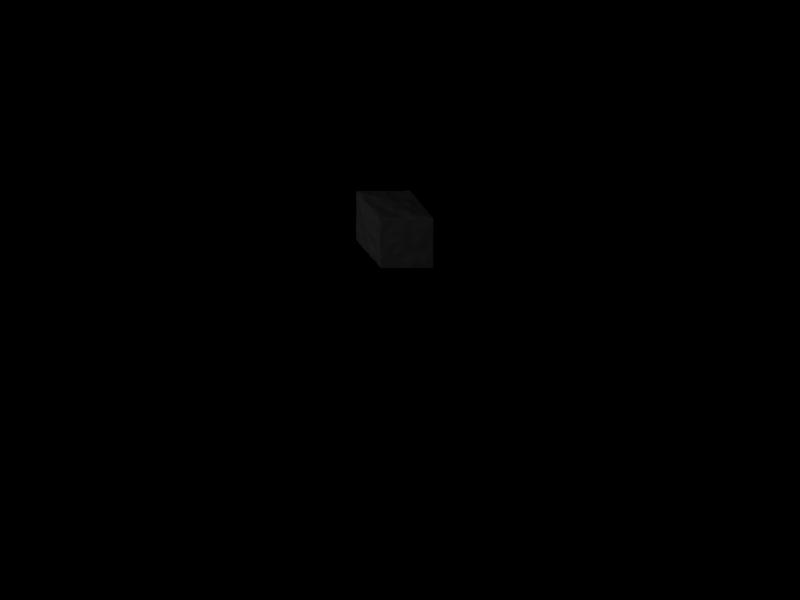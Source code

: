 # Source: stonewall.blend  (saved by Blender 2.48.1; exported with 4.5.12 LTS)
import bpy
from mathutils import Matrix  # noqa: F401  (used for matrix-valued properties, if any)

bpy.ops.wm.read_factory_settings(use_empty=True)
scene = bpy.context.scene
scene.name = 'Scene'

# ---- collections
col_collection_1 = bpy.data.collections.new('Collection 1'); scene.collection.children.link(col_collection_1)

# ---- materials (node trees are filled in below, after node groups)
mat_material_001 = bpy.data.materials.new('Material.001')
mat_material_001.alpha_threshold = 0.0
mat_material_001.preview_render_type = 'FLAT'
mat_material_001.diffuse_color = (0.3564, 0.3506, 0.3506, 1.0)
mat_material_001.roughness = 0.5
mat_material_001.specular_intensity = 0.0
mat_material_001.line_color = (0.0, 0.0, 0.0, 1.0)

# ---- material node trees

# ---- world
world_world = bpy.data.worlds.new('World'); scene.world = world_world
world_world.color = (0.0, 0.0, 0.0)
world_world.use_sun_shadow = False
world_world.sun_shadow_jitter_overblur = 0.0
world_world.cycles.sampling_method = 'MANUAL'
world_world.cycles.sample_map_resolution = 256

# ---- cameras
cam_camera = bpy.data.cameras.new('Camera')
cam_camera.type = 'ORTHO'
cam_camera.passepartout_alpha = 0.2
cam_camera.clip_start = 0.001
cam_camera.clip_end = 4092.0
cam_camera.lens = 35.0
cam_camera.ortho_scale = 30.0
cam_camera.show_passepartout = False
cam_camera.show_safe_areas = True
cam_camera.dof.focus_distance = 0.0
cam_camera.dof.aperture_fstop = 128.0

# ---- lights
light_lamp_002 = bpy.data.lights.new('Lamp.002', 'POINT')
light_lamp_002.transmission_factor = 0.0
light_lamp_002.energy = 100.0
light_lamp_002.shadow_buffer_clip_start = 0.5
light_lamp_002.shadow_soft_size = 1.0
light_lamp_002.shadow_maximum_resolution = 0.006
light_lamp_002.use_absolute_resolution = True
light_lamp_002.cycles.use_multiple_importance_sampling = False
light_lamp = bpy.data.lights.new('Lamp', 'SUN')
light_lamp.transmission_factor = 0.0
light_lamp.angle = 1.571
light_lamp.energy = 1.0
light_lamp.shadow_buffer_clip_start = 0.5
light_lamp.shadow_soft_size = 1.0
light_lamp.shadow_cascade_max_distance = 1000.0
light_lamp.cycles.use_multiple_importance_sampling = False

# ---- meshes
me_plane = bpy.data.meshes.new('Plane')
me_plane.from_pydata([(1.045, 0.8512, 0.03317), (1.044, -1.086, 0.02704), (-0.9463, -1.086, 0.02768), (-0.9463, 0.8512, 0.02768), (0.01919, -1.086, 0.03484), (1.045, -0.1007, 0.02796), (0.02142, 0.8516, 0.02676), (-0.9463, -0.1007, 0.02768), (0.02426, -0.09684, 0.07855), (0.5326, -1.086, 0.03205), (-0.4883, -1.086, 0.03792), (1.047, 0.3752, 0.03506), (1.045, -0.5767, 0.02764), (0.5268, 0.8512, 0.02615), (-0.4938, 0.8516, 0.02609), (-0.9407, -0.5773, 0.02975), (-0.9456, 0.3752, 0.02899), (-0.4927, -0.1149, 0.06814), (0.01182, 0.3728, 0.07118), (0.5533, -0.1007, 0.07757), (0.02765, -0.571, 0.06045), (-0.4764, 0.3743, 0.06946), (0.5361, 0.3752, 0.04251), (-0.4844, -0.5735, 0.03729), (0.534, -0.5755, 0.04896), (0.791, -1.086, 0.03505), (0.2765, -1.086, 0.0473), (-0.7501, -1.086, 0.03287), (-0.2351, -1.086, 0.0322), (1.05, 0.6132, 0.04153), (1.044, 0.1372, 0.02709), (1.045, -0.8147, 0.0281), (1.044, -0.3387, 0.02708), (0.7849, 0.8508, 0.02184), (0.2738, 0.8512, 0.02482), (-0.7539, 0.8512, 0.02905), (-0.2329, 0.8519, 0.02631), (-0.9418, -0.8147, 0.03287), (-0.9418, -0.3387, 0.03287), (-0.9456, 0.6132, 0.02907), (-0.9463, 0.1372, 0.02768), (-0.2371, -0.09852, 0.07541), (-0.7536, -0.1016, 0.03071), (0.009714, 0.1332, 0.074), (0.02024, 0.6137, 0.05229), (0.7933, -0.1007, 0.04698), (0.2966, -0.1001, 0.06717), (0.03187, -0.3307, 0.06913), (0.02513, -0.8102, 0.05652), (-0.7277, 0.375, 0.03608), (-0.4935, 0.6137, 0.03811), (-0.237, 0.3723, 0.06472), (-0.4866, 0.1338, 0.05474), (0.2733, 0.375, 0.05401), (0.534, 0.6132, 0.04401), (0.7964, 0.3752, 0.05124), (0.5343, 0.1372, 0.06067), (-0.7362, -0.5765, 0.05256), (-0.4896, -0.3367, 0.03953), (-0.2299, -0.5722, 0.05787), (-0.4803, -0.8129, 0.04384), (0.2838, -0.5738, 0.0704), (0.5422, -0.3387, 0.05085), (0.8082, -0.5767, 0.0517), (0.5334, -0.812, 0.06275), (-0.7396, 0.6132, 0.05392), (-0.2338, 0.6141, 0.04481), (-0.7515, 0.1369, 0.03294), (-0.2386, 0.132, 0.07716), (0.2758, 0.6132, 0.03035), (0.7935, 0.6128, 0.04514), (0.2791, 0.1363, 0.05648), (0.7915, 0.1372, 0.03931), (-0.7439, -0.3387, 0.04235), (-0.2351, -0.3316, 0.06947), (-0.7439, -0.8147, 0.04235), (-0.2284, -0.8114, 0.03756), (0.2946, -0.3379, 0.06089), (0.7925, -0.3387, 0.03817), (0.281, -0.8096, 0.07821), (0.8076, -0.8147, 0.0568), (0.9226, -1.086, 0.03033), (0.6617, -1.086, 0.02611), (0.4047, -1.086, 0.03478), (0.148, -1.086, 0.04252), (-0.8812, -1.086, 0.03057), (-0.6191, -1.086, 0.03638), (-0.3617, -1.086, 0.03519), (-0.1079, -1.086, 0.03076), (1.049, 0.7325, 0.03766), (1.05, 0.494, 0.03969), (1.045, 0.2565, 0.03025), (1.044, 0.01839, 0.0272), (1.046, -0.9345, 0.02821), (1.047, -0.6957, 0.02872), (1.044, -0.2198, 0.02738), (1.044, -0.4579, 0.02702), (0.9189, 0.8523, 0.02854), (0.6537, 0.8523, 0.0236), (0.4008, 0.8506, 0.02394), (0.1481, 0.8511, 0.02598), (-0.8842, 0.8524, 0.03023), (-0.6242, 0.8517, 0.02791), (-0.3629, 0.8513, 0.02479), (-0.1052, 0.8519, 0.02713), (-0.944, -0.9337, 0.03026), (-0.9416, -0.6961, 0.03292), (-0.9424, -0.4558, 0.03064), (-0.9439, -0.2199, 0.02976), (-0.9464, 0.733, 0.02927), (-0.9474, 0.4942, 0.03087), (-0.9455, 0.2563, 0.02836), (-0.9459, 0.01839, 0.02612), (-0.3638, -0.1063, 0.07329), (-0.1056, -0.09695, 0.08107), (-0.6221, -0.1089, 0.04859), (-0.8829, -0.1012, 0.02813), (0.0108, 0.2523, 0.07195), (0.01769, 0.01776, 0.07855), (0.01487, 0.4939, 0.06284), (0.02126, 0.7326, 0.03987), (0.673, -0.101, 0.06385), (0.9219, -0.1007, 0.03503), (0.4265, -0.1011, 0.07356), (0.16, -0.09839, 0.07221), (0.02949, -0.4514, 0.06382), (0.02796, -0.2122, 0.07529), (0.02576, -0.6909, 0.05913), (0.02209, -0.9308, 0.04776), (-0.601, 0.3744, 0.05187), (-0.8697, 0.3746, 0.0329), (-0.4856, 0.4928, 0.05632), (-0.4935, 0.7323, 0.03219), (-0.3544, 0.3726, 0.06909), (-0.1125, 0.3723, 0.07014), (-0.4795, 0.2538, 0.06405), (-0.4887, 0.009918, 0.06296), (0.4049, 0.3756, 0.04739), (0.1416, 0.3741, 0.06185), (0.5351, 0.4944, 0.04491), (0.5288, 0.7324, 0.03383), (0.9258, 0.3747, 0.04455), (0.6668, 0.3743, 0.04786), (0.5359, 0.2566, 0.05039), (0.5448, 0.01745, 0.07082), (-0.6109, -0.5751, 0.04598), (-0.8697, -0.5765, 0.04684), (-0.4873, -0.4555, 0.03864), (-0.4925, -0.2247, 0.05375), (-0.1012, -0.5718, 0.05789), (-0.3572, -0.5734, 0.04673), (-0.4823, -0.6934, 0.04134), (-0.4842, -0.9329, 0.04148), (0.1555, -0.5725, 0.06766), (0.4089, -0.5747, 0.06155), (0.5376, -0.4576, 0.04648), (0.5483, -0.219, 0.06525), (0.6718, -0.576, 0.04903), (0.931, -0.5763, 0.03956), (0.5337, -0.694, 0.05839), (0.5331, -0.9321, 0.05701), (-0.8754, 0.6146, 0.04446), (-0.7474, 0.7322, 0.04246), (-0.6191, 0.6141, 0.04722), (-0.7337, 0.4946, 0.045), (-0.3636, 0.613, 0.04096), (-0.2325, 0.7328, 0.03592), (-0.1061, 0.6142, 0.05008), (-0.2369, 0.4942, 0.05535), (-0.883, 0.1372, 0.02847), (-0.7385, 0.2559, 0.03435), (-0.6198, 0.1356, 0.04299), (-0.7518, 0.01782, 0.0311), (-0.3612, 0.1325, 0.06807), (-0.2371, 0.2508, 0.07063), (-0.1135, 0.1322, 0.07921), (-0.2366, 0.01613, 0.08), (0.1474, 0.6136, 0.04099), (0.2744, 0.732, 0.02693), (0.4045, 0.6121, 0.03584), (0.2749, 0.4941, 0.04253), (0.6631, 0.6129, 0.04384), (0.7868, 0.7312, 0.02298), (0.9248, 0.613, 0.0465), (0.7965, 0.4947, 0.05741), (0.143, 0.1347, 0.06328), (0.2766, 0.2557, 0.05599), (0.4071, 0.1381, 0.05834), (0.2873, 0.01768, 0.06242), (0.6628, 0.1382, 0.05128), (0.7925, 0.2558, 0.04374), (0.9213, 0.1372, 0.03098), (0.793, 0.01809, 0.04358), (-0.8759, -0.3386, 0.03833), (-0.7488, -0.2201, 0.03599), (-0.6174, -0.3379, 0.03998), (-0.74, -0.4577, 0.04797), (-0.3621, -0.3341, 0.05471), (-0.2367, -0.2124, 0.06534), (-0.1014, -0.3299, 0.07293), (-0.2328, -0.4535, 0.07446), (-0.876, -0.815, 0.03845), (-0.74, -0.6954, 0.04851), (-0.612, -0.814, 0.04418), (-0.747, -0.9338, 0.03782), (-0.3543, -0.8121, 0.04008), (-0.2292, -0.6915, 0.03857), (-0.1018, -0.811, 0.04417), (-0.2317, -0.9322, 0.03544), (0.1626, -0.3347, 0.0661), (0.2952, -0.2186, 0.0657), (0.418, -0.3392, 0.05601), (0.289, -0.4563, 0.06233), (0.6677, -0.3391, 0.04534), (0.7933, -0.2197, 0.04277), (0.9223, -0.3386, 0.03088), (0.7992, -0.4571, 0.04383), (0.1533, -0.8097, 0.07041), (0.2826, -0.6915, 0.07763), (0.4074, -0.8105, 0.07302), (0.2789, -0.9296, 0.06604), (0.6713, -0.8142, 0.05853), (0.8086, -0.6961, 0.05563), (0.9303, -0.8152, 0.04267), (0.8, -0.9335, 0.04727), (-0.8803, 0.7338, 0.03802), (-0.6216, 0.733, 0.03782), (-0.8734, 0.4947, 0.04024), (-0.6105, 0.4938, 0.04988), (-0.3627, 0.7319, 0.03316), (-0.1049, 0.733, 0.03902), (-0.3599, 0.4931, 0.0563), (-0.1109, 0.494, 0.06084), (-0.8766, 0.2559, 0.03111), (-0.6086, 0.2549, 0.04778), (-0.8824, 0.01824, 0.02673), (-0.6199, 0.01407, 0.04603), (-0.3566, 0.2519, 0.06957), (-0.1128, 0.2509, 0.07355), (-0.3611, 0.01277, 0.07374), (-0.1085, 0.01709, 0.0834), (0.148, 0.7322, 0.03345), (0.4016, 0.7315, 0.02926), (0.1439, 0.4943, 0.05123), (0.4055, 0.494, 0.04324), (0.6563, 0.7324, 0.02642), (0.9209, 0.7324, 0.03118), (0.6661, 0.494, 0.05249), (0.9274, 0.4941, 0.0528), (0.1425, 0.2541, 0.06343), (0.4059, 0.2567, 0.05239), (0.1515, 0.01787, 0.06934), (0.417, 0.01818, 0.06719), (0.6645, 0.2564, 0.04822), (0.9226, 0.256, 0.03635), (0.6686, 0.01829, 0.05865), (0.9218, 0.01826, 0.03296), (-0.8793, -0.22, 0.03295), (-0.6206, -0.2232, 0.04309), (-0.8732, -0.4575, 0.04341), (-0.6143, -0.4564, 0.04288), (-0.3637, -0.2182, 0.05868), (-0.104, -0.2109, 0.07339), (-0.3599, -0.4548, 0.05791), (-0.1016, -0.4521, 0.07203), (-0.8732, -0.6957, 0.04369), (-0.6114, -0.6946, 0.04604), (-0.8786, -0.9339, 0.0346), (-0.6155, -0.9336, 0.04069), (-0.3556, -0.6924, 0.03822), (-0.1019, -0.6916, 0.04528), (-0.3579, -0.9325, 0.03825), (-0.1049, -0.9315, 0.03868), (0.1611, -0.2154, 0.07033), (0.4221, -0.2199, 0.06568), (0.1588, -0.454, 0.06436), (0.4129, -0.4571, 0.0556), (0.6709, -0.2198, 0.0552), (0.9222, -0.2197, 0.03295), (0.669, -0.4572, 0.04549), (0.926, -0.4574, 0.03439), (0.1543, -0.6911, 0.07176), (0.4083, -0.6926, 0.07043), (0.1507, -0.93, 0.05937), (0.4062, -0.9306, 0.06399), (0.672, -0.6954, 0.05554), (0.9318, -0.6959, 0.04248), (0.6669, -0.9339, 0.05114), (0.9273, -0.9347, 0.03766), (0.8928, 0.8952, -0.1425), (0.6366, 0.9157, -0.1438), (0.7823, 0.9041, -0.5302), (0.5268, 0.9239, -0.5311), (0.3773, 0.9395, -0.1492), (0.1245, 0.9309, -0.1502), (0.2648, 0.9514, -0.5357), (0.01309, 0.9539, -0.538), (0.6618, 0.8891, -0.9174), (0.4093, 0.9053, -0.9177), (0.5436, 0.8865, -1.303), (0.2968, 0.9232, -1.303), (0.156, 0.924, -0.9179), (-0.09664, 0.9402, -0.9229), (0.05091, 0.9426, -1.303), (-0.2092, 0.9512, -1.31), (-0.1274, 0.8927, -0.1477), (-0.3771, 0.8919, -0.1461), (-0.24, 0.9049, -0.5372), (-0.4904, 0.8919, -0.5359), (-0.6311, 0.8964, -0.1443), (-0.891, 0.8852, -0.1438), (-0.7421, 0.9063, -0.5324), (-1.0, 0.902, -0.5305), (-0.3549, 0.9543, -0.926), (-0.609, 0.9283, -0.9217), (-0.4734, 0.9569, -1.318), (-0.7266, 0.9297, -1.306), (-0.8596, 0.9005, -0.919), (-1.115, 0.9015, -0.9173), (-0.9782, 0.9009, -1.298), (-1.235, 0.8821, -1.303), (0.4286, 0.8865, -1.69), (0.1799, 0.9296, -1.69), (0.315, 0.8927, -2.076), (0.06121, 0.9104, -2.076), (-0.06871, 0.9454, -1.689), (-0.331, 0.9494, -1.689), (-0.1946, 0.918, -2.077), (-0.4536, 0.9385, -2.072), (0.2052, 0.9231, -2.462), (-0.05155, 0.9182, -2.462), (0.084, 0.8832, -2.849), (-0.176, 0.8701, -2.849), (-0.3092, 0.9011, -2.462), (-0.5678, 0.9159, -2.462), (-0.4274, 0.8753, -2.847), (-0.6783, 0.8831, -2.849), (-0.5876, 0.9754, -1.688), (-0.8353, 0.9575, -1.681), (-0.7045, 0.9572, -2.067), (-0.9459, 0.9498, -2.069), (-1.092, 0.9063, -1.683), (-1.353, 0.8706, -1.69), (-1.196, 0.9095, -2.074), (-1.462, 0.8787, -2.075), (-0.8196, 0.9337, -2.462), (-1.065, 0.9253, -2.46), (-0.9287, 0.8934, -2.85), (-1.183, 0.8825, -2.848), (-1.313, 0.9134, -2.462), (-1.574, 0.8956, -2.463), (-1.439, 0.8911, -2.85), (-1.696, 0.8915, -2.851), (0.768, 0.9086, -0.1445), (0.8382, 0.9044, -0.3366), (0.6622, 0.924, -0.5299), (0.5834, 0.9294, -0.3382), (0.2511, 0.9433, -0.1509), (0.3207, 0.9562, -0.3442), (0.1401, 0.9647, -0.5374), (0.0692, 0.9514, -0.3455), (0.5379, 0.9022, -0.918), (0.601, 0.8826, -1.11), (0.4178, 0.9003, -1.303), (0.3511, 0.905, -1.109), (0.0332, 0.9364, -0.9192), (0.1043, 0.9247, -1.109), (-0.07512, 0.9427, -1.305), (-0.1503, 0.9434, -1.117), (-0.2524, 0.8867, -0.1466), (-0.1824, 0.9029, -0.3434), (-0.3658, 0.8925, -0.5373), (-0.4314, 0.8953, -0.3416), (-0.761, 0.8911, -0.1441), (-0.6853, 0.9029, -0.3384), (-0.8689, 0.9109, -0.5311), (-0.9457, 0.8923, -0.3369), (-0.4839, 0.9588, -0.9238), (-0.4135, 0.956, -1.124), (-0.6039, 0.942, -1.315), (-0.6692, 0.9223, -1.118), (-0.9832, 0.9099, -0.9169), (-0.9197, 0.8951, -1.111), (-1.106, 0.8877, -1.303), (-1.175, 0.8921, -1.11), (0.303, 0.9018, -1.689), (0.3709, 0.8828, -1.883), (0.188, 0.9021, -2.075), (0.1165, 0.916, -1.884), (-0.1967, 0.9366, -1.689), (-0.1363, 0.9291, -1.884), (-0.3218, 0.9247, -2.075), (-0.3957, 0.9382, -1.879), (0.077, 0.9273, -2.463), (0.1453, 0.9115, -2.655), (-0.04645, 0.8637, -2.847), (-0.1117, 0.9023, -2.655), (-0.4383, 0.8998, -2.462), (-0.367, 0.8875, -2.654), (-0.5533, 0.871, -2.848), (-0.6218, 0.897, -2.656), (-0.7138, 0.9691, -1.686), (-0.648, 0.9676, -1.875), (-0.8273, 0.9518, -2.067), (-0.8929, 0.947, -1.875), (-1.224, 0.8787, -1.689), (-1.15, 0.9007, -1.88), (-1.325, 0.8847, -2.075), (-1.411, 0.8739, -1.883), (-0.9443, 0.9235, -2.462), (-0.8728, 0.9138, -2.657), (-1.055, 0.8876, -2.85), (-1.127, 0.8969, -2.655), (-1.435, 0.9044, -2.463), (-1.38, 0.9085, -2.657), (-1.563, 0.8997, -2.849), (-1.633, 0.9034, -2.658), (0.5035, 0.9266, -0.1467), (0.3894, 0.9291, -0.5333), (0.724, 0.8987, -0.7243), (0.4692, 0.9118, -0.7248), (0.1752, 0.9418, -1.304), (0.2794, 0.9071, -0.9172), (0.2086, 0.935, -0.727), (-0.04285, 0.9463, -0.7305), (-0.5017, 0.8979, -0.1454), (-0.615, 0.8976, -0.5342), (-0.5492, 0.9076, -0.7291), (-0.2969, 0.9282, -0.7317), (-0.8508, 0.9206, -1.295), (-0.7346, 0.8927, -0.9205), (-1.054, 0.9078, -0.724), (-0.7992, 0.9062, -0.7264), (0.05789, 0.9521, -1.688), (-0.06602, 0.9144, -2.077), (0.006775, 0.9097, -2.268), (0.261, 0.9079, -2.268), (-0.3021, 0.8838, -2.849), (-0.1813, 0.9042, -2.463), (-0.5123, 0.9355, -2.267), (-0.2527, 0.9088, -2.27), (-0.96, 0.9376, -1.676), (-1.068, 0.9396, -2.072), (-0.7626, 0.9509, -2.264), (-1.002, 0.9489, -2.265), (-1.313, 0.8807, -2.849), (-1.189, 0.9253, -2.46), (-1.512, 0.882, -2.268), (-1.246, 0.9171, -2.268), (-0.002242, 0.9095, -0.1489), (-0.1141, 0.9305, -0.5383), (-0.3424, 0.9604, -1.315), (-0.2257, 0.9392, -0.9272), (-0.2666, 0.9547, -1.5), (-0.00195, 0.9572, -1.496), (0.486, 0.8903, -1.496), (0.2417, 0.9392, -1.496), (-0.8038, 0.8949, -2.849), (-0.6952, 0.9374, -2.462), (-0.4632, 0.9664, -1.689), (-0.5829, 0.9542, -2.07), (-1.296, 0.8732, -1.496), (-1.035, 0.911, -1.483), (-0.5299, 0.971, -1.503), (-0.7806, 0.9567, -1.487), (-1.415, 0.8695, -1.69), (-1.529, 0.8737, -2.076), (-1.646, 0.8783, -2.462), (-1.76, 0.8753, -2.85), (-1.298, 0.8762, -1.303), (-1.181, 0.8887, -0.9171), (-1.066, 0.8885, -0.5303), (-0.955, 0.8772, -0.1441), (-0.9862, 0.8714, -3.043), (-1.241, 0.8671, -3.042), (-1.499, 0.8728, -3.043), (-1.756, 0.8771, -3.044), (-0.7355, 0.8693, -3.042), (-0.4855, 0.8655, -3.041), (-0.2363, 0.8649, -3.044), (0.02428, 0.8783, -3.044), (0.779, 0.8813, -0.9166), (0.6644, 0.8819, -1.303), (0.8961, 0.8844, -0.5305), (1.01, 0.8835, -0.1429), (0.5496, 0.8816, -1.69), (0.4358, 0.8872, -2.076), (0.3264, 0.9047, -2.462), (0.2102, 0.9009, -2.849), (-0.07245, 0.8731, -0.006164), (-0.3229, 0.8813, -0.004823), (-0.5772, 0.8835, -0.004233), (-0.8364, 0.8728, -0.00459), (0.1798, 0.8948, -0.008268), (0.4337, 0.8805, -0.00791), (0.689, 0.8645, -0.00358), (0.9454, 0.8766, -0.003481), (0.7183, 0.9262, -0.3373), (0.1953, 0.9658, -0.3457), (0.4743, 0.8918, -1.11), (-0.01833, 0.9338, -1.111), (-0.3074, 0.8906, -0.3427), (-0.8153, 0.8995, -0.3373), (-0.545, 0.9496, -1.122), (-1.044, 0.8995, -1.11), (0.2441, 0.8939, -1.883), (-0.2619, 0.9256, -1.881), (0.01719, 0.9046, -2.655), (-0.4948, 0.8773, -2.655), (-0.7715, 0.9638, -1.874), (-1.281, 0.8821, -1.882), (-0.9989, 0.9041, -2.657), (-1.498, 0.9209, -2.655), (0.4459, 0.9372, -0.3418), (0.6044, 0.9168, -0.7237), (0.2268, 0.9152, -1.11), (0.08462, 0.9513, -0.7284), (-0.5556, 0.9023, -0.3402), (-0.4239, 0.9282, -0.7311), (-0.7941, 0.8943, -1.113), (-0.9223, 0.9184, -0.724), (-0.01009, 0.9334, -1.883), (0.1344, 0.9159, -2.269), (-0.2395, 0.9026, -2.655), (-0.3825, 0.9211, -2.269), (-1.018, 0.9224, -1.877), (-0.8856, 0.9408, -2.264), (-1.255, 0.8917, -2.656), (-1.372, 0.8879, -2.269), (-0.0573, 0.9257, -0.3447), (-0.2815, 0.949, -1.123), (-0.1308, 0.9454, -1.497), (0.3604, 0.9081, -1.496), (-0.7476, 0.9179, -2.656), (-0.5267, 0.958, -1.876), (-1.168, 0.878, -1.495), (-0.6591, 0.9606, -1.5), (-1.539, 0.8724, -1.883), (-1.701, 0.875, -2.655), (-1.239, 0.882, -1.11), (-1.01, 0.882, -0.3373), (-1.112, 0.8699, -3.043), (-1.627, 0.8749, -3.042), (-0.6113, 0.8671, -3.042), (-0.1059, 0.8616, -3.041), (0.7218, 0.8814, -1.11), (0.9517, 0.8833, -0.3373), (0.4926, 0.8814, -1.883), (0.2686, 0.9081, -2.655), (-0.1978, 0.8758, -0.004966), (-0.7068, 0.877, -0.004758), (0.3066, 0.9037, -0.00905), (0.8165, 0.881, -0.004758), (0.3327, 0.9117, -0.7256), (-0.6749, 0.8901, -0.729), (-0.1229, 0.8998, -2.269), (-1.123, 0.9496, -2.268), (-0.17, 0.933, -0.733), (0.1232, 0.9646, -1.496), (-0.6399, 0.9528, -2.265), (-0.9039, 0.9472, -1.473), (-1.587, 0.8748, -2.269), (-1.121, 0.8913, -0.7237), (-1.37, 0.8695, -3.042), (-0.3613, 0.8696, -3.042), (0.8373, 0.8824, -0.7237), (0.381, 0.8961, -2.269), (-0.4481, 0.8863, -0.004758), (0.5604, 0.8755, -0.006723), (-0.4016, 0.9664, -1.503), (-1.358, 0.8724, -1.496), (-0.8609, 0.8707, -3.042), (0.6073, 0.883, -1.496), (0.05304, 0.8806, -0.0066), (-1.817, 0.8724, -3.042), (-0.9, 0.8674, -0.004758), (1.046, 0.8763, -0.004758), (0.1499, 0.8926, -3.042), (-0.07245, 0.8184, 0.01895), (-0.1978, 0.8211, 0.02015), (0.05304, 0.826, 0.01851), (-0.3229, 0.8266, 0.02029), (-0.4481, 0.8316, 0.02035), (-0.5772, 0.8288, 0.02088), (-0.7068, 0.8223, 0.02035), (-0.8364, 0.8181, 0.02052), (-0.9126, 0.8127, 0.02035), (0.1798, 0.8402, 0.01684), (0.3066, 0.849, 0.01606), (0.4337, 0.8259, 0.0172), (0.5604, 0.8208, 0.01839), (0.689, 0.8098, 0.02153), (0.8165, 0.8263, 0.02035), (0.9438, 0.8219, 0.02631), (1.046, 0.8216, 0.02035), (-0.9954, -0.9347, -0.1511), (-1.134, -0.9339, -0.5393), (-1.003, -0.6959, -0.1444), (-1.141, -0.6954, -0.5317), (-1.277, -0.9306, -0.9303), (-1.383, -0.93, -1.314), (-1.289, -0.6926, -0.9273), (-1.406, -0.6911, -1.308), (-0.9894, -0.4574, -0.153), (-1.122, -0.4572, -0.5361), (-0.9883, -0.2197, -0.1587), (-1.14, -0.2198, -0.5333), (-1.257, -0.4571, -0.9203), (-1.389, -0.454, -1.301), (-1.273, -0.2199, -0.9065), (-1.4, -0.2154, -1.298), (-1.457, -0.9315, -1.697), (-1.57, -0.9325, -2.077), (-1.468, -0.6916, -1.693), (-1.568, -0.6924, -2.073), (-1.69, -0.9336, -2.463), (-1.797, -0.9339, -2.858), (-1.699, -0.6946, -2.457), (-1.812, -0.6957, -2.849), (-1.522, -0.4521, -1.692), (-1.61, -0.4548, -2.08), (-1.526, -0.2109, -1.696), (-1.613, -0.2182, -2.085), (-1.694, -0.4564, -2.461), (-1.812, -0.4575, -2.849), (-1.697, -0.2232, -2.471), (-1.794, -0.22, -2.859), (-0.9885, 0.01826, -0.1593), (-1.148, 0.01829, -0.5367), (-0.9949, 0.256, -0.1581), (-1.129, 0.2564, -0.543), (-1.279, 0.01818, -0.9141), (-1.402, 0.01787, -1.312), (-1.254, 0.2567, -0.9309), (-1.395, 0.2541, -1.326), (-1.026, 0.4941, -0.1508), (-1.137, 0.494, -0.5405), (-0.9853, 0.7324, -0.1606), (-1.089, 0.7324, -0.5552), (-1.236, 0.494, -0.9315), (-1.37, 0.4943, -1.324), (-1.21, 0.7315, -0.9373), (-1.332, 0.7322, -1.318), (-1.548, 0.01709, -1.702), (-1.642, 0.01277, -2.081), (-1.53, 0.2509, -1.709), (-1.632, 0.2519, -2.075), (-1.703, 0.01407, -2.47), (-1.783, 0.01824, -2.863), (-1.701, 0.2549, -2.453), (-1.789, 0.2559, -2.855), (-1.504, 0.494, -1.706), (-1.606, 0.4931, -2.079), (-1.457, 0.733, -1.697), (-1.561, 0.7319, -2.084), (-1.706, 0.4938, -2.455), (-1.805, 0.4947, -2.85), (-1.687, 0.733, -2.472), (-1.804, 0.7338, -2.86), (-1.067, -0.9335, -0.3397), (-1.004, -0.8152, -0.1466), (-1.079, -0.6961, -0.3268), (-1.147, -0.8142, -0.5326), (-1.339, -0.9296, -1.121), (-1.295, -0.8105, -0.9286), (-1.36, -0.6915, -1.116), (-1.404, -0.8097, -1.31), (-1.06, -0.4571, -0.3408), (-0.9841, -0.3386, -0.1585), (-1.061, -0.2197, -0.3497), (-1.122, -0.3391, -0.5381), (-1.327, -0.4563, -1.106), (-1.256, -0.3392, -0.9127), (-1.331, -0.2186, -1.097), (-1.391, -0.3347, -1.296), (-1.507, -0.9322, -1.887), (-1.466, -0.811, -1.692), (-1.512, -0.6915, -1.883), (-1.572, -0.8121, -2.071), (-1.744, -0.9338, -2.66), (-1.696, -0.814, -2.458), (-1.762, -0.6954, -2.65), (-1.803, -0.815, -2.854), (-1.586, -0.4535, -1.889), (-1.523, -0.3299, -1.692), (-1.569, -0.2124, -1.895), (-1.604, -0.3341, -2.083), (-1.761, -0.4577, -2.65), (-1.69, -0.3379, -2.466), (-1.741, -0.2201, -2.663), (-1.803, -0.3386, -2.854), (-1.062, 0.01809, -0.3501), (-0.9847, 0.1372, -0.16), (-1.063, 0.2558, -0.3509), (-1.136, 0.1382, -0.5454), (-1.328, 0.01768, -1.109), (-1.265, 0.1381, -0.9291), (-1.319, 0.2557, -1.125), (-1.394, 0.1347, -1.325), (-1.088, 0.4947, -0.3449), (-1.014, 0.613, -0.1548), (-1.024, 0.7312, -0.3595), (-1.121, 0.6129, -0.545), (-1.293, 0.4941, -1.127), (-1.222, 0.6121, -0.9329), (-1.262, 0.732, -1.128), (-1.348, 0.6136, -1.318), (-1.598, 0.01613, -1.895), (-1.541, 0.1322, -1.71), (-1.58, 0.2508, -1.895), (-1.631, 0.1325, -2.081), (-1.732, 0.01782, -2.667), (-1.697, 0.1356, -2.469), (-1.733, 0.2559, -2.647), (-1.786, 0.1372, -2.864), (-1.549, 0.4942, -1.895), (-1.48, 0.6142, -1.699), (-1.508, 0.7328, -1.888), (-1.577, 0.613, -2.085), (-1.752, 0.4946, -2.64), (-1.705, 0.6141, -2.468), (-1.753, 0.7322, -2.661), (-1.815, 0.6146, -2.853), (-1.206, -0.9321, -0.74), (-1.209, -0.694, -0.7391), (-0.9975, -0.5763, -0.1455), (-1.128, -0.576, -0.5319), (-1.216, -0.219, -0.7172), (-1.183, -0.4576, -0.7333), (-1.271, -0.5747, -0.9264), (-1.397, -0.5725, -1.306), (-1.633, -0.9329, -2.266), (-1.632, -0.6934, -2.263), (-1.586, -0.5734, -2.076), (-1.493, -0.5718, -1.691), (-1.661, -0.2247, -2.278), (-1.629, -0.4555, -2.271), (-1.817, -0.5765, -2.844), (-1.699, -0.5751, -2.456), (-1.228, 0.01745, -0.7225), (-1.192, 0.2566, -0.7359), (-1.128, 0.3743, -0.5394), (-1.01, 0.3747, -0.1533), (-1.162, 0.7324, -0.7465), (-1.181, 0.4944, -0.737), (-1.392, 0.3741, -1.327), (-1.245, 0.3756, -0.9323), (-1.678, 0.009918, -2.273), (-1.676, 0.2538, -2.259), (-1.523, 0.3723, -1.708), (-1.63, 0.3726, -2.071), (-1.618, 0.7323, -2.28), (-1.663, 0.4928, -2.268), (-1.789, 0.3746, -2.844), (-1.706, 0.3744, -2.441), (-1.418, -0.9308, -1.507), (-1.439, -0.6909, -1.501), (-1.47, -0.2122, -1.498), (-1.446, -0.4514, -1.495), (-1.404, -0.09839, -1.3), (-1.287, -0.1011, -0.8999), (-0.9926, -0.1007, -0.1592), (-1.157, -0.101, -0.5302), (-1.402, 0.7326, -1.508), (-1.451, 0.4939, -1.517), (-1.481, 0.01776, -1.513), (-1.471, 0.2523, -1.523), (-1.786, -0.1012, -2.864), (-1.709, -0.1089, -2.473), (-1.542, -0.09695, -1.698), (-1.642, -0.1063, -2.085), (-1.839, 0.01839, -3.057), (-1.844, 0.2563, -3.057), (-1.85, 0.4942, -3.06), (-1.846, 0.733, -3.058), (-1.846, -0.2199, -3.054), (-1.858, -0.4576, -3.049), (-1.858, -0.6959, -3.049), (-1.847, -0.9337, -3.054), (-1.434, 0.8519, -1.697), (-1.545, 0.8513, -2.084), (-1.669, 0.8517, -2.476), (-1.79, 0.8524, -2.866), (-1.317, 0.8511, -1.318), (-1.2, 0.8506, -0.9385), (-1.085, 0.8523, -0.5591), (-0.9809, 0.8523, -0.1637), (-0.9277, -0.4579, 0.02445), (-0.9284, -0.2198, 0.02453), (-0.9299, -0.6957, 0.02844), (-0.9294, -0.9345, 0.02665), (-0.9281, 0.01839, 0.02431), (-0.9338, 0.2565, 0.0256), (-0.9432, 0.494, 0.03316), (-0.947, 0.7325, 0.03093), (-1.442, -1.086, -1.702), (-1.565, -1.086, -2.082), (-1.683, -1.086, -2.468), (-1.79, -1.086, -2.862), (-1.35, -1.086, -1.318), (-1.219, -1.086, -0.9326), (-1.086, -1.086, -0.5471), (-0.9828, -1.086, -0.1581), (-1.082, -0.8147, -0.3282), (-1.362, -0.8096, -1.118), (-1.052, -0.3387, -0.3509), (-1.321, -0.3379, -1.098), (-1.51, -0.8114, -1.882), (-1.751, -0.8147, -2.656), (-1.577, -0.3316, -1.892), (-1.751, -0.3387, -2.656), (-1.054, 0.1372, -0.3525), (-1.319, 0.1363, -1.121), (-1.065, 0.6128, -0.3494), (-1.269, 0.6132, -1.126), (-1.594, 0.132, -1.898), (-1.736, 0.1369, -2.667), (-1.527, 0.6141, -1.89), (-1.773, 0.6132, -2.649), (-1.217, -0.812, -0.7396), (-1.072, -0.5767, -0.3273), (-1.19, -0.3387, -0.7264), (-1.345, -0.5738, -1.114), (-1.636, -0.8129, -2.26), (-1.551, -0.5722, -1.884), (-1.631, -0.3367, -2.274), (-1.768, -0.5765, -2.644), (-1.213, 0.1372, -0.7382), (-1.076, 0.3752, -0.3451), (-1.18, 0.6132, -0.7387), (-1.317, 0.375, -1.13), (-1.66, 0.1338, -2.27), (-1.568, 0.3723, -1.895), (-1.63, 0.6137, -2.28), (-1.732, 0.375, -2.631), (-1.434, -0.8102, -1.502), (-1.456, -0.3307, -1.492), (-1.333, -0.1001, -1.095), (-1.069, -0.1007, -0.3498), (-1.427, 0.6137, -1.509), (-1.476, 0.1332, -1.525), (-1.733, -0.1016, -2.67), (-1.589, -0.09852, -1.895), (-1.843, 0.1372, -3.058), (-1.845, 0.6132, -3.057), (-1.851, -0.3387, -3.051), (-1.851, -0.8147, -3.051), (-1.489, 0.8519, -1.889), (-1.729, 0.8512, -2.67), (-1.258, 0.8512, -1.129), (-1.022, 0.8508, -0.3624), (-0.9277, -0.3387, 0.02473), (-0.9294, -0.8147, 0.02598), (-0.9277, 0.1372, 0.02473), (-0.9436, 0.6132, 0.03242), (-1.502, -1.086, -1.892), (-1.735, -1.086, -2.665), (-1.302, -1.086, -1.125), (-1.046, -1.086, -0.3531), (-1.19, -0.5755, -0.7387), (-1.625, -0.5735, -2.266), (-1.176, 0.3752, -0.7355), (-1.685, 0.3743, -2.254), (-1.44, -0.571, -1.498), (-1.238, -0.1007, -0.7097), (-1.469, 0.3728, -1.522), (-1.69, -0.1149, -2.279), (-1.845, 0.3752, -3.057), (-1.859, -0.5767, -3.045), (-1.606, 0.8516, -2.28), (-1.147, 0.8512, -0.7495), (-0.9284, -0.5767, 0.0261), (-0.9423, 0.3752, 0.0292), (-1.628, -1.086, -2.272), (-1.156, -1.086, -0.7408), (-1.478, -0.09684, -1.503), (-1.843, -0.1007, -3.058), (-1.376, 0.8516, -1.508), (-0.9294, -0.1007, 0.0249), (-1.393, -1.086, -1.511), (-1.843, 0.8512, -3.058), (-1.843, -1.086, -3.058), (-0.9276, -1.086, 0.02472), (-0.9395, 0.8512, 0.02622), (-1.421, 0.832, -1.69), (-1.479, 0.8327, -1.883), (-1.364, 0.8327, -1.496), (-1.535, 0.833, -2.076), (-1.593, 0.8333, -2.269), (-1.652, 0.8341, -2.462), (-1.707, 0.8333, -2.655), (-1.766, 0.8334, -2.85), (-1.823, 0.8327, -3.042), (-1.305, 0.8336, -1.303), (-1.245, 0.8349, -1.11), (-1.187, 0.8365, -0.9171), (-1.127, 0.8371, -0.7237), (-1.072, 0.8365, -0.5303), (-1.016, 0.8349, -0.3373), (-0.9611, 0.8338, -0.1441), (-0.9061, 0.8316, -0.004758)], [], [(101, 3, 109, 225), (35, 101, 225, 162), (225, 109, 39, 161), (162, 225, 161, 65), (102, 35, 162, 226), (14, 102, 226, 132), (226, 162, 65, 163), (132, 226, 163, 50), (161, 39, 110, 227), (65, 161, 227, 164), (227, 110, 16, 130), (164, 227, 130, 49), (163, 65, 164, 228), (50, 163, 228, 131), (228, 164, 49, 129), (131, 228, 129, 21), (103, 14, 132, 229), (36, 103, 229, 166), (229, 132, 50, 165), (166, 229, 165, 66), (104, 36, 166, 230), (6, 104, 230, 120), (230, 166, 66, 167), (120, 230, 167, 44), (165, 50, 131, 231), (66, 165, 231, 168), (231, 131, 21, 133), (168, 231, 133, 51), (167, 66, 168, 232), (44, 167, 232, 119), (232, 168, 51, 134), (119, 232, 134, 18), (130, 16, 111, 233), (49, 130, 233, 170), (233, 111, 40, 169), (170, 233, 169, 67), (129, 49, 170, 234), (21, 129, 234, 135), (234, 170, 67, 171), (135, 234, 171, 52), (169, 40, 112, 235), (67, 169, 235, 172), (235, 112, 7, 116), (172, 235, 116, 42), (171, 67, 172, 236), (52, 171, 236, 136), (236, 172, 42, 115), (136, 236, 115, 17), (133, 21, 135, 237), (51, 133, 237, 174), (237, 135, 52, 173), (174, 237, 173, 68), (134, 51, 174, 238), (18, 134, 238, 117), (238, 174, 68, 175), (117, 238, 175, 43), (173, 52, 136, 239), (68, 173, 239, 176), (239, 136, 17, 113), (176, 239, 113, 41), (175, 68, 176, 240), (43, 175, 240, 118), (240, 176, 41, 114), (118, 240, 114, 8), (100, 6, 120, 241), (34, 100, 241, 178), (241, 120, 44, 177), (178, 241, 177, 69), (99, 34, 178, 242), (13, 99, 242, 140), (242, 178, 69, 179), (140, 242, 179, 54), (177, 44, 119, 243), (69, 177, 243, 180), (243, 119, 18, 138), (180, 243, 138, 53), (179, 69, 180, 244), (54, 179, 244, 139), (244, 180, 53, 137), (139, 244, 137, 22), (98, 13, 140, 245), (33, 98, 245, 182), (245, 140, 54, 181), (182, 245, 181, 70), (97, 33, 182, 246), (0, 97, 246, 89), (246, 182, 70, 183), (89, 246, 183, 29), (181, 54, 139, 247), (70, 181, 247, 184), (247, 139, 22, 142), (184, 247, 142, 55), (183, 70, 184, 248), (29, 183, 248, 90), (248, 184, 55, 141), (90, 248, 141, 11), (138, 18, 117, 249), (53, 138, 249, 186), (249, 117, 43, 185), (186, 249, 185, 71), (137, 53, 186, 250), (22, 137, 250, 143), (250, 186, 71, 187), (143, 250, 187, 56), (185, 43, 118, 251), (71, 185, 251, 188), (251, 118, 8, 124), (188, 251, 124, 46), (187, 71, 188, 252), (56, 187, 252, 144), (252, 188, 46, 123), (144, 252, 123, 19), (142, 22, 143, 253), (55, 142, 253, 190), (253, 143, 56, 189), (190, 253, 189, 72), (141, 55, 190, 254), (11, 141, 254, 91), (254, 190, 72, 191), (91, 254, 191, 30), (189, 56, 144, 255), (72, 189, 255, 192), (255, 144, 19, 121), (192, 255, 121, 45), (191, 72, 192, 256), (30, 191, 256, 92), (256, 192, 45, 122), (92, 256, 122, 5), (116, 7, 108, 257), (42, 116, 257, 194), (257, 108, 38, 193), (194, 257, 193, 73), (115, 42, 194, 258), (17, 115, 258, 148), (258, 194, 73, 195), (148, 258, 195, 58), (193, 38, 107, 259), (73, 193, 259, 196), (259, 107, 15, 146), (196, 259, 146, 57), (195, 73, 196, 260), (58, 195, 260, 147), (260, 196, 57, 145), (147, 260, 145, 23), (113, 17, 148, 261), (41, 113, 261, 198), (261, 148, 58, 197), (198, 261, 197, 74), (114, 41, 198, 262), (8, 114, 262, 126), (262, 198, 74, 199), (126, 262, 199, 47), (197, 58, 147, 263), (74, 197, 263, 200), (263, 147, 23, 150), (200, 263, 150, 59), (199, 74, 200, 264), (47, 199, 264, 125), (264, 200, 59, 149), (125, 264, 149, 20), (146, 15, 106, 265), (57, 146, 265, 202), (265, 106, 37, 201), (202, 265, 201, 75), (145, 57, 202, 266), (23, 145, 266, 151), (266, 202, 75, 203), (151, 266, 203, 60), (201, 37, 105, 267), (75, 201, 267, 204), (267, 105, 2, 85), (204, 267, 85, 27), (203, 75, 204, 268), (60, 203, 268, 152), (268, 204, 27, 86), (152, 268, 86, 10), (150, 23, 151, 269), (59, 150, 269, 206), (269, 151, 60, 205), (206, 269, 205, 76), (149, 59, 206, 270), (20, 149, 270, 127), (270, 206, 76, 207), (127, 270, 207, 48), (205, 60, 152, 271), (76, 205, 271, 208), (271, 152, 10, 87), (208, 271, 87, 28), (207, 76, 208, 272), (48, 207, 272, 128), (272, 208, 28, 88), (128, 272, 88, 4), (124, 8, 126, 273), (46, 124, 273, 210), (273, 126, 47, 209), (210, 273, 209, 77), (123, 46, 210, 274), (19, 123, 274, 156), (274, 210, 77, 211), (156, 274, 211, 62), (209, 47, 125, 275), (77, 209, 275, 212), (275, 125, 20, 153), (212, 275, 153, 61), (211, 77, 212, 276), (62, 211, 276, 155), (276, 212, 61, 154), (155, 276, 154, 24), (121, 19, 156, 277), (45, 121, 277, 214), (277, 156, 62, 213), (214, 277, 213, 78), (122, 45, 214, 278), (5, 122, 278, 95), (278, 214, 78, 215), (95, 278, 215, 32), (213, 62, 155, 279), (78, 213, 279, 216), (279, 155, 24, 157), (216, 279, 157, 63), (215, 78, 216, 280), (32, 215, 280, 96), (280, 216, 63, 158), (96, 280, 158, 12), (153, 20, 127, 281), (61, 153, 281, 218), (281, 127, 48, 217), (218, 281, 217, 79), (154, 61, 218, 282), (24, 154, 282, 159), (282, 218, 79, 219), (159, 282, 219, 64), (217, 48, 128, 283), (79, 217, 283, 220), (283, 128, 4, 84), (220, 283, 84, 26), (219, 79, 220, 284), (64, 219, 284, 160), (284, 220, 26, 83), (160, 284, 83, 9), (157, 24, 159, 285), (63, 157, 285, 222), (285, 159, 64, 221), (222, 285, 221, 80), (158, 63, 222, 286), (12, 158, 286, 94), (286, 222, 80, 223), (94, 286, 223, 31), (221, 64, 160, 287), (80, 221, 287, 224), (287, 160, 9, 82), (224, 287, 82, 25), (223, 80, 224, 288), (31, 223, 288, 93), (288, 224, 25, 81), (93, 288, 81, 1), (484, 289, 496, 576), (289, 353, 552, 496), (546, 354, 289, 484), (354, 497, 353, 289), (353, 290, 495, 552), (290, 417, 568, 495), (497, 356, 290, 353), (356, 513, 417, 290), (483, 291, 354, 546), (291, 355, 497, 354), (565, 419, 291, 483), (419, 514, 355, 291), (355, 292, 356, 497), (292, 418, 513, 356), (514, 420, 292, 355), (420, 553, 418, 292), (417, 293, 494, 568), (293, 357, 551, 494), (513, 358, 293, 417), (358, 498, 357, 293), (357, 294, 493, 551), (294, 449, 573, 493), (498, 360, 294, 357), (360, 529, 449, 294), (418, 295, 358, 513), (295, 359, 498, 358), (553, 423, 295, 418), (423, 516, 359, 295), (359, 296, 360, 498), (296, 450, 529, 360), (516, 424, 296, 359), (424, 557, 450, 296), (481, 297, 419, 565), (297, 361, 514, 419), (545, 362, 297, 481), (362, 499, 361, 297), (361, 298, 420, 514), (298, 422, 553, 420), (499, 364, 298, 361), (364, 515, 422, 298), (482, 299, 362, 545), (299, 363, 499, 362), (572, 455, 299, 482), (455, 532, 363, 299), (363, 300, 364, 499), (300, 421, 515, 364), (532, 456, 300, 363), (456, 558, 421, 300), (422, 301, 423, 553), (301, 365, 516, 423), (515, 366, 301, 422), (366, 500, 365, 301), (365, 302, 424, 516), (302, 452, 557, 424), (500, 368, 302, 365), (368, 530, 452, 302), (421, 303, 366, 515), (303, 367, 500, 366), (558, 454, 303, 421), (454, 531, 367, 303), (367, 304, 368, 500), (304, 451, 530, 368), (531, 453, 304, 367), (453, 569, 451, 304), (449, 305, 489, 573), (305, 369, 549, 489), (529, 370, 305, 449), (370, 501, 369, 305), (369, 306, 490, 549), (306, 425, 567, 490), (501, 372, 306, 369), (372, 517, 425, 306), (450, 307, 370, 529), (307, 371, 501, 370), (557, 428, 307, 450), (428, 518, 371, 307), (371, 308, 372, 501), (308, 426, 517, 372), (518, 427, 308, 371), (427, 554, 426, 308), (425, 309, 491, 567), (309, 373, 550, 491), (517, 374, 309, 425), (374, 502, 373, 309), (373, 310, 492, 550), (310, 472, 575, 492), (502, 376, 310, 373), (376, 540, 472, 310), (426, 311, 374, 517), (311, 375, 502, 374), (554, 432, 311, 426), (432, 520, 375, 311), (375, 312, 376, 502), (312, 471, 540, 376), (520, 431, 312, 375), (431, 562, 471, 312), (452, 313, 428, 557), (313, 377, 518, 428), (530, 378, 313, 452), (378, 503, 377, 313), (377, 314, 427, 518), (314, 430, 554, 427), (503, 380, 314, 377), (380, 519, 430, 314), (451, 315, 378, 530), (315, 379, 503, 378), (569, 463, 315, 451), (463, 536, 379, 315), (379, 316, 380, 503), (316, 429, 519, 380), (536, 464, 316, 379), (464, 560, 429, 316), (430, 317, 432, 554), (317, 381, 520, 432), (519, 382, 317, 430), (382, 504, 381, 317), (381, 318, 431, 520), (318, 470, 562, 431), (504, 384, 318, 381), (384, 539, 470, 318), (429, 319, 382, 519), (319, 383, 504, 382), (560, 462, 319, 429), (462, 535, 383, 319), (383, 320, 384, 504), (320, 469, 539, 384), (535, 461, 320, 383), (461, 570, 469, 320), (485, 321, 455, 572), (321, 385, 532, 455), (547, 386, 321, 485), (386, 505, 385, 321), (385, 322, 456, 532), (322, 433, 558, 456), (505, 388, 322, 385), (388, 521, 433, 322), (486, 323, 386, 547), (323, 387, 505, 386), (566, 436, 323, 486), (436, 522, 387, 323), (387, 324, 388, 505), (324, 434, 521, 388), (522, 435, 324, 387), (435, 555, 434, 324), (433, 325, 454, 558), (325, 389, 531, 454), (521, 390, 325, 433), (390, 506, 389, 325), (389, 326, 453, 531), (326, 459, 569, 453), (506, 392, 326, 389), (392, 534, 459, 326), (434, 327, 390, 521), (327, 391, 506, 390), (555, 440, 327, 434), (440, 524, 391, 327), (391, 328, 392, 506), (328, 460, 534, 392), (524, 439, 328, 391), (439, 559, 460, 328), (487, 329, 436, 566), (329, 393, 522, 436), (548, 394, 329, 487), (394, 507, 393, 329), (393, 330, 435, 522), (330, 438, 555, 435), (507, 396, 330, 393), (396, 523, 438, 330), (488, 331, 394, 548), (331, 395, 507, 394), (577, 480, 331, 488), (480, 544, 395, 331), (395, 332, 396, 507), (332, 437, 523, 396), (544, 479, 332, 395), (479, 564, 437, 332), (438, 333, 440, 555), (333, 397, 524, 440), (523, 398, 333, 438), (398, 508, 397, 333), (397, 334, 439, 524), (334, 458, 559, 439), (508, 400, 334, 397), (400, 533, 458, 334), (437, 335, 398, 523), (335, 399, 508, 398), (564, 478, 335, 437), (478, 543, 399, 335), (399, 336, 400, 508), (336, 457, 533, 400), (543, 477, 336, 399), (477, 571, 457, 336), (459, 337, 463, 569), (337, 401, 536, 463), (534, 402, 337, 459), (402, 509, 401, 337), (401, 338, 464, 536), (338, 441, 560, 464), (509, 404, 338, 401), (404, 525, 441, 338), (460, 339, 402, 534), (339, 403, 509, 402), (559, 443, 339, 460), (443, 526, 403, 339), (403, 340, 404, 509), (340, 442, 525, 404), (526, 444, 340, 403), (444, 556, 442, 340), (441, 341, 462, 560), (341, 405, 535, 462), (525, 406, 341, 441), (406, 510, 405, 341), (405, 342, 461, 535), (342, 465, 570, 461), (510, 408, 342, 405), (408, 537, 465, 342), (442, 343, 406, 525), (343, 407, 510, 406), (556, 448, 343, 442), (448, 528, 407, 343), (407, 344, 408, 510), (344, 466, 537, 408), (528, 447, 344, 407), (447, 561, 466, 344), (458, 345, 443, 559), (345, 409, 526, 443), (533, 410, 345, 458), (410, 511, 409, 345), (409, 346, 444, 526), (346, 446, 556, 444), (511, 412, 346, 409), (412, 527, 446, 346), (457, 347, 410, 533), (347, 411, 511, 410), (571, 473, 347, 457), (473, 541, 411, 347), (411, 348, 412, 511), (348, 445, 527, 412), (541, 474, 348, 411), (474, 563, 445, 348), (446, 349, 448, 556), (349, 413, 528, 448), (527, 414, 349, 446), (414, 512, 413, 349), (413, 350, 447, 528), (350, 467, 561, 447), (512, 416, 350, 413), (416, 538, 467, 350), (445, 351, 414, 527), (351, 415, 512, 414), (563, 475, 351, 445), (475, 542, 415, 351), (415, 352, 416, 512), (352, 468, 538, 416), (542, 476, 352, 415), (476, 574, 468, 352), (489, 549, 579, 578), (573, 489, 578, 580), (549, 490, 581, 579), (490, 567, 582, 581), (491, 550, 584, 583), (567, 491, 583, 582), (550, 492, 585, 584), (492, 575, 586, 585), (551, 493, 587, 588), (493, 573, 580, 587), (494, 551, 588, 589), (568, 494, 589, 590), (552, 495, 591, 592), (495, 568, 590, 591), (496, 552, 592, 593), (576, 496, 593, 594), (790, 595, 802, 882), (595, 659, 858, 802), (852, 660, 595, 790), (660, 803, 659, 595), (659, 596, 801, 858), (596, 723, 874, 801), (803, 662, 596, 659), (662, 819, 723, 596), (789, 597, 660, 852), (597, 661, 803, 660), (871, 725, 597, 789), (725, 820, 661, 597), (661, 598, 662, 803), (598, 724, 819, 662), (820, 726, 598, 661), (726, 859, 724, 598), (723, 599, 800, 874), (599, 663, 857, 800), (819, 664, 599, 723), (664, 804, 663, 599), (663, 600, 799, 857), (600, 755, 879, 799), (804, 666, 600, 663), (666, 835, 755, 600), (724, 601, 664, 819), (601, 665, 804, 664), (859, 729, 601, 724), (729, 822, 665, 601), (665, 602, 666, 804), (602, 756, 835, 666), (822, 730, 602, 665), (730, 863, 756, 602), (787, 603, 725, 871), (603, 667, 820, 725), (851, 668, 603, 787), (668, 805, 667, 603), (667, 604, 726, 820), (604, 728, 859, 726), (805, 670, 604, 667), (670, 821, 728, 604), (788, 605, 668, 851), (605, 669, 805, 668), (878, 761, 605, 788), (761, 838, 669, 605), (669, 606, 670, 805), (606, 727, 821, 670), (838, 762, 606, 669), (762, 864, 727, 606), (728, 607, 729, 859), (607, 671, 822, 729), (821, 672, 607, 728), (672, 806, 671, 607), (671, 608, 730, 822), (608, 758, 863, 730), (806, 674, 608, 671), (674, 836, 758, 608), (727, 609, 672, 821), (609, 673, 806, 672), (864, 760, 609, 727), (760, 837, 673, 609), (673, 610, 674, 806), (610, 757, 836, 674), (837, 759, 610, 673), (759, 875, 757, 610), (755, 611, 795, 879), (611, 675, 855, 795), (835, 676, 611, 755), (676, 807, 675, 611), (675, 612, 796, 855), (612, 731, 873, 796), (807, 678, 612, 675), (678, 823, 731, 612), (756, 613, 676, 835), (613, 677, 807, 676), (863, 734, 613, 756), (734, 824, 677, 613), (677, 614, 678, 807), (614, 732, 823, 678), (824, 733, 614, 677), (733, 860, 732, 614), (731, 615, 797, 873), (615, 679, 856, 797), (823, 680, 615, 731), (680, 808, 679, 615), (679, 616, 798, 856), (616, 778, 881, 798), (808, 682, 616, 679), (682, 846, 778, 616), (732, 617, 680, 823), (617, 681, 808, 680), (860, 738, 617, 732), (738, 826, 681, 617), (681, 618, 682, 808), (618, 777, 846, 682), (826, 737, 618, 681), (737, 868, 777, 618), (758, 619, 734, 863), (619, 683, 824, 734), (836, 684, 619, 758), (684, 809, 683, 619), (683, 620, 733, 824), (620, 736, 860, 733), (809, 686, 620, 683), (686, 825, 736, 620), (757, 621, 684, 836), (621, 685, 809, 684), (875, 769, 621, 757), (769, 842, 685, 621), (685, 622, 686, 809), (622, 735, 825, 686), (842, 770, 622, 685), (770, 866, 735, 622), (736, 623, 738, 860), (623, 687, 826, 738), (825, 688, 623, 736), (688, 810, 687, 623), (687, 624, 737, 826), (624, 776, 868, 737), (810, 690, 624, 687), (690, 845, 776, 624), (735, 625, 688, 825), (625, 689, 810, 688), (866, 768, 625, 735), (768, 841, 689, 625), (689, 626, 690, 810), (626, 775, 845, 690), (841, 767, 626, 689), (767, 876, 775, 626), (791, 627, 761, 878), (627, 691, 838, 761), (853, 692, 627, 791), (692, 811, 691, 627), (691, 628, 762, 838), (628, 739, 864, 762), (811, 694, 628, 691), (694, 827, 739, 628), (792, 629, 692, 853), (629, 693, 811, 692), (872, 742, 629, 792), (742, 828, 693, 629), (693, 630, 694, 811), (630, 740, 827, 694), (828, 741, 630, 693), (741, 861, 740, 630), (739, 631, 760, 864), (631, 695, 837, 760), (827, 696, 631, 739), (696, 812, 695, 631), (695, 632, 759, 837), (632, 765, 875, 759), (812, 698, 632, 695), (698, 840, 765, 632), (740, 633, 696, 827), (633, 697, 812, 696), (861, 746, 633, 740), (746, 830, 697, 633), (697, 634, 698, 812), (634, 766, 840, 698), (830, 745, 634, 697), (745, 865, 766, 634), (793, 635, 742, 872), (635, 699, 828, 742), (854, 700, 635, 793), (700, 813, 699, 635), (699, 636, 741, 828), (636, 744, 861, 741), (813, 702, 636, 699), (702, 829, 744, 636), (794, 637, 700, 854), (637, 701, 813, 700), (883, 786, 637, 794), (786, 850, 701, 637), (701, 638, 702, 813), (638, 743, 829, 702), (850, 785, 638, 701), (785, 870, 743, 638), (744, 639, 746, 861), (639, 703, 830, 746), (829, 704, 639, 744), (704, 814, 703, 639), (703, 640, 745, 830), (640, 764, 865, 745), (814, 706, 640, 703), (706, 839, 764, 640), (743, 641, 704, 829), (641, 705, 814, 704), (870, 784, 641, 743), (784, 849, 705, 641), (705, 642, 706, 814), (642, 763, 839, 706), (849, 783, 642, 705), (783, 877, 763, 642), (765, 643, 769, 875), (643, 707, 842, 769), (840, 708, 643, 765), (708, 815, 707, 643), (707, 644, 770, 842), (644, 747, 866, 770), (815, 710, 644, 707), (710, 831, 747, 644), (766, 645, 708, 840), (645, 709, 815, 708), (865, 749, 645, 766), (749, 832, 709, 645), (709, 646, 710, 815), (646, 748, 831, 710), (832, 750, 646, 709), (750, 862, 748, 646), (747, 647, 768, 866), (647, 711, 841, 768), (831, 712, 647, 747), (712, 816, 711, 647), (711, 648, 767, 841), (648, 771, 876, 767), (816, 714, 648, 711), (714, 843, 771, 648), (748, 649, 712, 831), (649, 713, 816, 712), (862, 754, 649, 748), (754, 834, 713, 649), (713, 650, 714, 816), (650, 772, 843, 714), (834, 753, 650, 713), (753, 867, 772, 650), (764, 651, 749, 865), (651, 715, 832, 749), (839, 716, 651, 764), (716, 817, 715, 651), (715, 652, 750, 832), (652, 752, 862, 750), (817, 718, 652, 715), (718, 833, 752, 652), (763, 653, 716, 839), (653, 717, 817, 716), (877, 779, 653, 763), (779, 847, 717, 653), (717, 654, 718, 817), (654, 751, 833, 718), (847, 780, 654, 717), (780, 869, 751, 654), (752, 655, 754, 862), (655, 719, 834, 754), (833, 720, 655, 752), (720, 818, 719, 655), (719, 656, 753, 834), (656, 773, 867, 753), (818, 722, 656, 719), (722, 844, 773, 656), (751, 657, 720, 833), (657, 721, 818, 720), (869, 781, 657, 751), (781, 848, 721, 657), (721, 658, 722, 818), (658, 774, 844, 722), (848, 782, 658, 721), (782, 880, 774, 658), (465, 537, 885, 884), (570, 465, 884, 886), (537, 466, 887, 885), (466, 561, 888, 887), (467, 538, 890, 889), (561, 467, 889, 888), (538, 468, 891, 890), (468, 574, 892, 891), (539, 469, 893, 894), (469, 570, 886, 893), (470, 539, 894, 895), (562, 470, 895, 896), (540, 471, 897, 898), (471, 562, 896, 897), (472, 540, 898, 899), (575, 472, 899, 900)])
me_plane.materials.append(mat_material_001)
me_plane.use_remesh_preserve_volume = False
me_plane.use_remesh_preserve_attributes = False
me_plane.use_mirror_vertex_groups = False
me_plane.update()

# ---- objects
ob_object = bpy.data.objects.new('Object', me_plane)
ob_lamp_001 = bpy.data.objects.new('Lamp.001', light_lamp_002)
ob_lamp = bpy.data.objects.new('Lamp', light_lamp)
ob_camera = bpy.data.objects.new('Camera', cam_camera)

# ---- transforms, parenting, visibility, modifiers, constraints
ob_object.location = (0.4268, -1.471, 0.9506)
ob_object.rotation_euler = (1.571, 1.367e-16, 1.367e-16)
ob_object.lock_rotations_4d = False
ob_object.empty_display_type = 'ARROWS'
ob_object.lineart.crease_threshold = 0.0
ob_lamp_001.location = (0.01936, 0.149, -21.32)
ob_lamp_001.rotation_euler = (0.5339, 0.7458, 4.961)
ob_lamp_001.lock_rotations_4d = False
ob_lamp_001.empty_display_type = 'ARROWS'
ob_lamp_001.color = (0.0, 0.0, 0.0, 1.0)
ob_lamp_001.lineart.crease_threshold = 0.0
ob_lamp.location = (-16.6, -9.966, 13.14)
ob_lamp.rotation_euler = (0.6981, 0.8727, 4.682)
ob_lamp.lock_rotations_4d = False
ob_lamp.empty_display_type = 'ARROWS'
ob_lamp.color = (0.0, 0.0, 0.0, 1.0)
ob_lamp.lineart.crease_threshold = 0.0
ob_camera.location = (0.2222, -13.13, 2.814)
ob_camera.rotation_euler = (1.222, 0.0, 0.0)
ob_camera.lock_rotations_4d = False
ob_camera.empty_display_type = 'ARROWS'
ob_camera.color = (0.0, 0.0, 0.0, 0.0)
ob_camera.display_type = 'WIRE'
ob_camera.lineart.crease_threshold = 0.0

# ---- collection membership
col_collection_1.objects.link(ob_object)
col_collection_1.objects.link(ob_lamp_001)
col_collection_1.objects.link(ob_lamp)
col_collection_1.objects.link(ob_camera)

# ---- scene / render settings (as saved in the file)
scene.camera = ob_camera
scene.frame_start = 1; scene.frame_end = 250; scene.frame_set(1)
scene.render.engine = 'BLENDER_EEVEE_NEXT'
scene.render.image_settings.compression = 90
scene.render.resolution_x = 1024
scene.render.resolution_y = 768
scene.render.pixel_aspect_x = 100.0
scene.render.pixel_aspect_y = 100.0
scene.render.fps = 25
scene.render.dither_intensity = 0.0
scene.render.use_compositing = False
scene.render.use_sequencer = False
scene.render.bake_margin = 2
scene.render.bake_bias = 0.0
scene.render.use_stamp_time = False
scene.render.use_stamp_date = False
scene.render.use_stamp_frame = False
scene.render.use_stamp_camera = False
scene.render.use_stamp_scene = False
scene.render.use_stamp_filename = False
scene.render.use_stamp_render_time = False
scene.render.stamp_font_size = 0
scene.cycles.use_denoising = False
scene.cycles.samples = 10
scene.cycles.sampling_pattern = 'TABULATED_SOBOL'
scene.cycles.light_sampling_threshold = 0.0
scene.cycles.use_adaptive_sampling = False
scene.cycles.use_light_tree = False
scene.cycles.blur_glossy = 0.0
scene.cycles.volume_bounces = 1
scene.cycles.pixel_filter_type = 'GAUSSIAN'
scene.cycles.sample_clamp_indirect = 0.0
scene.view_settings.view_transform = 'Raw'
bpy.context.view_layer.update()

